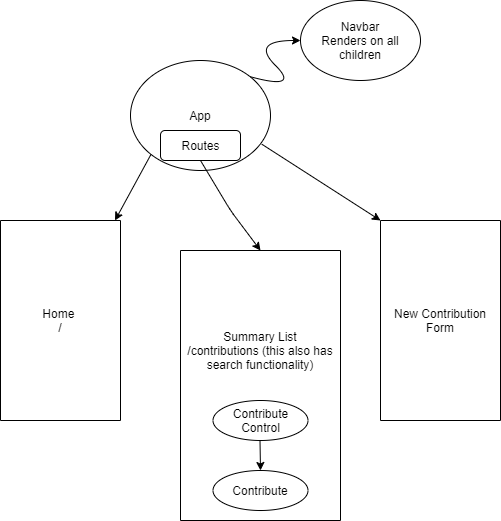

The diagram above was exported from draw.io. Its source (the exported page's mxGraphModel, read from the mxfile embedded in the PNG):
<mxGraphModel dx="994" dy="383" grid="1" gridSize="10" guides="1" tooltips="1" connect="1" arrows="1" fold="1" page="1" pageScale="1" pageWidth="850" pageHeight="1100" math="0" shadow="0">
  <root>
    <mxCell id="0" />
    <mxCell id="1" parent="0" />
    <mxCell id="HS33ylg5R1AfGzqUrjBz-1" value="App" style="ellipse;whiteSpace=wrap;html=1;" vertex="1" parent="1">
      <mxGeometry x="330" y="100" width="140" height="110" as="geometry" />
    </mxCell>
    <mxCell id="HS33ylg5R1AfGzqUrjBz-2" value="" style="curved=1;endArrow=classic;html=1;exitX=1;exitY=0;exitDx=0;exitDy=0;" edge="1" parent="1" source="HS33ylg5R1AfGzqUrjBz-1">
      <mxGeometry width="50" height="50" relative="1" as="geometry">
        <mxPoint x="450" y="130" as="sourcePoint" />
        <mxPoint x="500" y="80" as="targetPoint" />
        <Array as="points">
          <mxPoint x="500" y="130" />
          <mxPoint x="450" y="80" />
        </Array>
      </mxGeometry>
    </mxCell>
    <mxCell id="HS33ylg5R1AfGzqUrjBz-3" value="Navbar&lt;br&gt;Renders on all children" style="ellipse;whiteSpace=wrap;html=1;" vertex="1" parent="1">
      <mxGeometry x="500" y="40" width="120" height="80" as="geometry" />
    </mxCell>
    <mxCell id="HS33ylg5R1AfGzqUrjBz-4" value="" style="endArrow=classic;html=1;exitX=0;exitY=1;exitDx=0;exitDy=0;" edge="1" parent="1" source="HS33ylg5R1AfGzqUrjBz-1" target="HS33ylg5R1AfGzqUrjBz-5">
      <mxGeometry width="50" height="50" relative="1" as="geometry">
        <mxPoint x="350" y="200" as="sourcePoint" />
        <mxPoint x="310" y="260" as="targetPoint" />
      </mxGeometry>
    </mxCell>
    <mxCell id="HS33ylg5R1AfGzqUrjBz-5" value="Home&amp;nbsp;&lt;br&gt;/" style="rounded=1;whiteSpace=wrap;html=1;direction=south;arcSize=0;" vertex="1" parent="1">
      <mxGeometry x="200" y="260" width="120" height="200" as="geometry" />
    </mxCell>
    <mxCell id="HS33ylg5R1AfGzqUrjBz-6" value="Summary List&lt;br&gt;/contributions (this also has search functionality)&lt;br&gt;&lt;br&gt;&lt;br&gt;&lt;br&gt;&lt;br&gt;&lt;br&gt;" style="rounded=1;whiteSpace=wrap;html=1;direction=south;arcSize=0;" vertex="1" parent="1">
      <mxGeometry x="380" y="290" width="160" height="270" as="geometry" />
    </mxCell>
    <mxCell id="HS33ylg5R1AfGzqUrjBz-7" value="" style="endArrow=classic;html=1;entryX=0;entryY=0.5;entryDx=0;entryDy=0;" edge="1" parent="1" target="HS33ylg5R1AfGzqUrjBz-6">
      <mxGeometry width="50" height="50" relative="1" as="geometry">
        <mxPoint x="400" y="200" as="sourcePoint" />
        <mxPoint x="450" y="150" as="targetPoint" />
        <Array as="points">
          <mxPoint x="430" y="250" />
        </Array>
      </mxGeometry>
    </mxCell>
    <mxCell id="HS33ylg5R1AfGzqUrjBz-8" value="Routes" style="rounded=1;whiteSpace=wrap;html=1;" vertex="1" parent="1">
      <mxGeometry x="360" y="170" width="80" height="30" as="geometry" />
    </mxCell>
    <mxCell id="HS33ylg5R1AfGzqUrjBz-10" value="Contribute Control" style="ellipse;whiteSpace=wrap;html=1;" vertex="1" parent="1">
      <mxGeometry x="412.5" y="440" width="95" height="40" as="geometry" />
    </mxCell>
    <mxCell id="HS33ylg5R1AfGzqUrjBz-13" value="Contribute" style="ellipse;whiteSpace=wrap;html=1;" vertex="1" parent="1">
      <mxGeometry x="412.5" y="510" width="95" height="40" as="geometry" />
    </mxCell>
    <mxCell id="HS33ylg5R1AfGzqUrjBz-14" value="" style="endArrow=classic;html=1;" edge="1" parent="1">
      <mxGeometry width="50" height="50" relative="1" as="geometry">
        <mxPoint x="459.5" y="480" as="sourcePoint" />
        <mxPoint x="460" y="510" as="targetPoint" />
      </mxGeometry>
    </mxCell>
    <mxCell id="HS33ylg5R1AfGzqUrjBz-15" value="New Contribution Form" style="rounded=1;whiteSpace=wrap;html=1;direction=south;arcSize=0;" vertex="1" parent="1">
      <mxGeometry x="580" y="260" width="120" height="200" as="geometry" />
    </mxCell>
    <mxCell id="HS33ylg5R1AfGzqUrjBz-17" value="" style="endArrow=classic;html=1;entryX=0;entryY=1;entryDx=0;entryDy=0;exitX=0.938;exitY=0.761;exitDx=0;exitDy=0;exitPerimeter=0;" edge="1" parent="1" source="HS33ylg5R1AfGzqUrjBz-1" target="HS33ylg5R1AfGzqUrjBz-15">
      <mxGeometry width="50" height="50" relative="1" as="geometry">
        <mxPoint x="490" y="200" as="sourcePoint" />
        <mxPoint x="540" y="150" as="targetPoint" />
      </mxGeometry>
    </mxCell>
  </root>
</mxGraphModel>